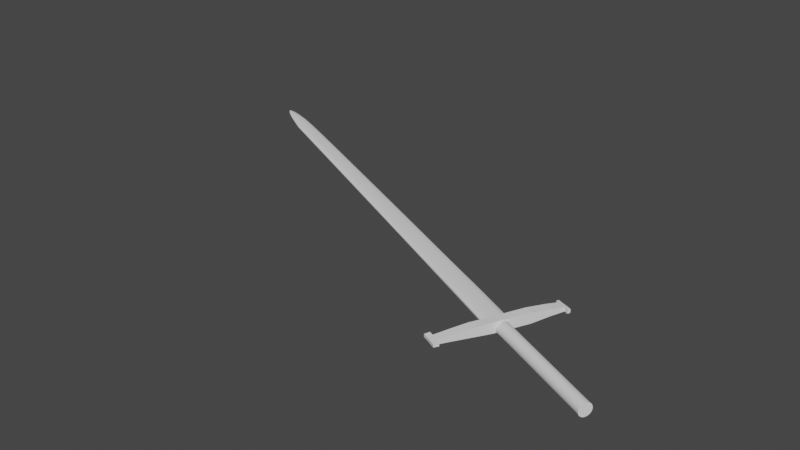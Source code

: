 # Source: prakt2.blend  (saved by Blender 3.6.13; exported with 4.5.12 LTS)
import bpy
from mathutils import Matrix  # noqa: F401  (used for matrix-valued properties, if any)

bpy.ops.wm.read_factory_settings(use_empty=True)
scene = bpy.context.scene
scene.name = 'Scene'

# ---- collections
col_collection = bpy.data.collections.new('Collection'); scene.collection.children.link(col_collection)

# ---- world
world_world = bpy.data.worlds.new('World'); scene.world = world_world
world_world.use_nodes = True; world_world.node_tree.nodes.clear()
_N = world_world.node_tree.nodes; _L = world_world.node_tree.links
n0 = _N.new('ShaderNodeOutputWorld'); n0.name = 'World Output'; n0.location = (300, 300)
n1 = _N.new('ShaderNodeBackground'); n1.name = 'Background'; n1.location = (10, 300)
n1.inputs[0].default_value = (0.05088, 0.05088, 0.05088, 1.0)
_L.new(n1.outputs[0], n0.inputs[0])
n0.is_active_output = True
world_world.color = (0.05088, 0.05088, 0.05088)
world_world.use_sun_shadow = False
world_world.sun_shadow_jitter_overblur = 0.0

# ---- meshes
me_plane = bpy.data.meshes.new('Plane')
me_plane.from_pydata([(-2.468, 1.221, 0.03753), (-2.415, 1.206, 0.03455), (-2.256, 1.14, 0.02316), (-2.045, 1.051, 0.01812), (-1.159, 0.6234, 0.01812), (0.01074, 0.05834, 0.01812), (-2.47, 1.219, 0.03753), (-2.425, 1.186, 0.03356), (-2.276, 1.102, 0.02317), (-2.09, 0.9914, 0.01813), (-1.196, 0.544, 0.01813), (-0.03634, -0.03637, 0.01813), (-2.468, 1.221, 0.03863), (-2.256, 1.139, 0.05785), (-2.045, 1.05, 0.05967), (-1.159, 0.6225, 0.05967), (0.01033, 0.05749, 0.05967), (-2.47, 1.219, 0.03872), (-2.275, 1.103, 0.05784), (-2.09, 0.9922, 0.05966), (-1.195, 0.5448, 0.05966), (-0.03592, -0.03553, 0.05966), (0.0248, 0.08712, 0.04699), (-1.145, 0.6522, 0.04699), (-2.405, 1.222, 0.0417), (-2.244, 1.17, 0.04387), (-2.031, 1.08, 0.04493), (-2.44, 1.178, 0.0417), (-2.293, 1.075, 0.04387), (-1.21, 0.5154, 0.04699), (-0.05071, -0.065, 0.04699), (-2.106, 0.9632, 0.04493), (-2.42, 1.189, 0.04858), (-2.414, 1.2, 0.04858), (0.0248, 0.08712, 0.03079), (-1.145, 0.6522, 0.03079), (-2.405, 1.222, 0.03608), (-2.244, 1.17, 0.03391), (-2.031, 1.08, 0.03286), (-2.44, 1.178, 0.03608), (-2.293, 1.075, 0.03391), (-2.106, 0.9632, 0.03286), (-1.21, 0.5154, 0.03079), (-0.05071, -0.065, 0.03079), (0.5621, -0.3364, 0.05965), (0.6391, -0.2162, 0.02849), (0.5618, -0.3732, 0.04929), (0.6391, -0.2162, 0.04929), (0.6102, -0.2387, 0.05966), (0.611, -0.2381, 0.01523), (0.5618, -0.3732, 0.02849), (0.5621, -0.3375, 0.01523), (-2.47, 1.22, 0.03977), (-2.469, 1.221, 0.03969), (-2.469, 1.221, 0.03677), (-2.47, 1.22, 0.03677), (1.319, -0.5833, 0.06435), (1.333, -0.5587, 0.04614), (1.333, -0.5587, 0.02533), (1.247, -0.7174, 0.02536), (1.247, -0.7174, 0.04617), (1.258, -0.6981, 0.06103), (1.257, -0.7018, 0.01269), (1.319, -0.5808, 0.013)], [], [(16, 21, 20, 15), (38, 35, 23, 26), (43, 42, 29, 30), (50, 43, 30, 46), (6, 0, 12, 17), (58, 57, 56, 63), (39, 6, 17, 27), (35, 34, 22, 23), (41, 40, 28, 31), (40, 39, 27, 28), (0, 36, 24, 12), (36, 37, 25, 24), (37, 38, 26, 25), (41, 42, 29, 31), (16, 15, 23, 22), (48, 44, 21, 16), (13, 33, 24, 25), (14, 13, 25, 26), (15, 14, 26, 23), (48, 16, 22, 47), (14, 19, 18, 13), (32, 18, 28, 27), (20, 21, 30, 29), (18, 19, 31, 28), (52, 32, 27, 17), (12, 24, 33, 53), (13, 18, 32, 33), (14, 15, 20, 19), (33, 32, 52, 53), (4, 5, 34, 35), (1, 2, 37, 36), (2, 3, 38, 37), (3, 4, 35, 38), (55, 7, 1, 54), (8, 7, 39, 40), (9, 8, 40, 41), (11, 10, 42, 43), (51, 11, 43, 50), (19, 20, 29, 42, 10, 9, 41, 31), (19, 31, 29, 20), (34, 45, 47, 22), (21, 44, 46, 30), (5, 49, 45, 34), (2, 8, 7, 1), (3, 9, 8, 2), (4, 10, 9, 3), (5, 11, 10, 4), (49, 51, 11, 5), (54, 1, 36, 0), (6, 39, 7, 55), (10, 42, 41, 9), (6, 55, 54, 0), (12, 53, 52, 17), (50, 46, 60, 59), (45, 58, 57, 47), (56, 57, 47, 48), (60, 61, 44, 46), (44, 61, 56, 48), (61, 60, 46, 44, 48, 47, 57, 56), (56, 57, 58, 63, 62, 59, 60, 61), (60, 59, 62, 61), (63, 56, 61, 62), (49, 63, 62, 51), (49, 63, 58, 45), (51, 50, 59, 62)])
_uv = me_plane.uv_layers.new(name='UVMap')
_uv.uv.foreach_set('vector', [0.0, 0.0, 0.0, 0.0, 0.0, 0.0, 0.0, 0.0, 0.0, 0.0, 0.0, 0.0, 0.0, 0.0, 0.0, 0.0, 0.0, 0.0, 0.0, 0.0, 0.0, 0.0, 0.0, 0.0, 0.0, 0.0, 0.0, 0.0, 0.0, 0.0, 0.0, 0.0, 0.0, 0.0, 0.0, 0.0, 0.0, 0.0, 0.0, 0.0, 0.0, 0.0, 0.0, 0.0, 0.0, 0.0, 0.0, 0.0, 0.0, 0.0, 0.0, 0.0, 0.0, 0.0, 0.0, 0.0, 0.0, 0.0, 0.0, 0.0, 0.0, 0.0, 0.0, 0.0, 0.0, 0.0, 0.0, 0.0, 0.0, 0.0, 0.0, 0.0, 0.0, 0.0, 0.0, 0.0, 0.0, 0.0, 0.0, 0.0, 0.0, 0.0, 0.0, 0.0, 0.0, 0.0, 0.0, 0.0, 0.0, 0.0, 0.0, 0.0, 0.0, 0.0, 0.0, 0.0, 0.0, 0.0, 0.0, 0.0, 0.0, 0.0, 0.0, 0.0, 0.0, 0.0, 0.0, 0.0, 0.0, 0.0, 0.0, 0.0, 0.0, 0.0, 0.0, 0.0, 0.0, 0.0, 0.0, 0.0, 0.0, 0.0, 0.0, 0.0, 0.0, 0.0, 0.0, 0.0, 0.0, 0.0, 0.0, 0.0, 0.0, 0.0, 0.0, 0.0, 0.0, 0.0, 0.0, 0.0, 0.0, 0.0, 0.0, 0.0, 0.0, 0.0, 0.0, 0.0, 0.0, 0.0, 0.0, 0.0, 0.0, 0.0, 0.0, 0.0, 0.0, 0.0, 0.0, 0.0, 0.0, 0.0, 0.0, 0.0, 0.0, 0.0, 0.0, 0.0, 0.0, 0.0, 0.0, 0.0, 0.0, 0.0, 0.0, 0.0, 0.0, 0.0, 0.0, 0.0, 0.0, 0.0, 0.0, 0.0, 0.0, 0.0, 0.0, 0.0, 0.0, 0.0, 0.0, 0.0, 0.0, 0.0, 0.0, 0.0, 0.0, 0.0, 0.0, 0.0, 0.0, 0.0, 0.0, 0.0, 0.0, 0.0, 0.0, 0.0, 0.0, 0.0, 0.0, 0.0, 0.0, 0.0, 0.0, 0.0, 0.0, 0.0, 0.0, 0.0, 0.0, 0.0, 0.0, 0.0, 0.0, 0.0, 0.0, 0.0, 0.0, 0.0, 0.0, 0.0, 0.0, 0.0, 0.0, 0.0, 0.0, 0.0, 0.0, 0.0, 0.0, 0.0, 0.0, 0.0, 0.0, 0.0, 0.0, 0.0, 0.0, 0.0, 0.0, 0.0, 0.0, 0.0, 0.0, 0.0, 0.0, 0.0, 0.0, 0.0, 0.0, 0.0, 0.0, 0.0, 0.0, 0.0, 0.0, 0.0, 0.0, 0.0, 0.0, 0.0, 0.0, 0.0, 0.0, 0.0, 0.0, 0.0, 0.0, 0.0, 0.0, 0.0, 0.0, 0.0, 0.0, 0.0, 0.0, 0.0, 0.0, 0.0, 0.0, 0.0, 0.0, 0.0, 0.0, 0.0, 0.0, 0.0, 0.0, 0.0, 0.0, 0.0, 0.0, 0.0, 0.0, 0.0, 0.0, 0.0, 0.0, 0.0, 0.0, 0.0, 0.0, 0.0, 0.0, 0.0, 0.0, 0.0, 0.0, 0.0, 0.0, 0.0, 0.0, 0.0, 0.0, 0.0, 0.0, 0.0, 0.0, 0.0, 0.0, 0.0, 0.0, 0.0, 0.0, 0.0, 0.0, 0.0, 0.0, 0.0, 0.0, 0.0, 0.0, 0.0, 0.0, 0.0, 0.0, 0.0, 0.0, 0.0, 0.0, 0.0, 0.0, 0.0, 0.0, 0.0, 0.0, 0.0, 0.0, 0.0, 0.0, 0.0, 0.0, 0.0, 0.0, 0.0, 0.0, 0.0, 0.0, 0.0, 0.0, 0.0, 0.0, 0.0, 0.0, 0.0, 0.0, 0.0, 0.0, 0.0, 0.0, 0.0, 0.0, 0.0, 0.0, 0.0, 0.0, 0.0, 0.0, 0.0, 0.0, 0.0, 0.0, 0.0, 0.0, 0.0, 0.0, 0.0, 0.0, 0.0, 0.0, 0.0, 0.0, 0.0, 0.0, 0.0, 0.0, 0.0, 0.0, 0.0, 0.0, 0.0, 0.0, 0.0, 0.0, 0.0, 0.0, 0.0, 0.0, 0.0, 0.0, 0.0, 0.0, 0.0, 0.0, 0.0, 0.0, 0.0, 0.0, 0.0, 0.0, 0.0, 0.0, 0.0, 0.0, 0.0, 0.0, 0.0, 0.0, 0.0, 0.0, 0.0, 0.0, 0.0, 0.0, 0.0, 0.0, 0.0, 0.0, 0.0, 0.0, 0.0, 0.0, 0.0, 0.0, 0.0, 0.0, 0.0, 0.0, 0.0, 0.0, 0.0, 0.0, 0.0, 0.0, 0.0, 0.0, 0.0, 0.0, 0.0, 0.0, 0.0, 0.0, 0.0, 0.0, 0.0, 0.0, 0.0, 0.0, 0.0, 0.0, 0.0, 0.0, 0.0, 0.0, 0.0, 0.0, 0.0, 0.0, 0.0, 0.0, 0.0, 0.0, 0.0, 0.0, 0.0, 0.0, 0.0, 0.0, 0.0, 0.0, 0.0, 0.0, 0.0, 0.0, 0.0, 0.0, 0.0, 0.0, 0.0, 0.0, 0.0, 0.0, 0.0, 0.0, 0.0, 0.0, 0.0, 0.0, 0.0, 0.0, 0.0, 0.0, 0.0, 0.0, 0.0, 0.0, 0.0, 0.0, 0.0, 0.0, 0.0, 0.0, 0.0, 0.0, 0.0, 0.0, 0.0, 0.0, 0.0, 0.0, 0.0, 0.0, 0.0])
me_plane.update()
me_plane_001 = bpy.data.meshes.new('Plane.001')
me_plane_001.from_pydata([(1.459, -0.1613, 0.02752), (1.527, -0.1863, 0.02752), (1.1, -1.107, 0.03364), (1.036, -1.075, 0.03364), (1.459, -0.1613, 0.05587), (1.527, -0.1863, 0.05587), (1.1, -1.107, 0.05643), (1.036, -1.075, 0.05643), (1.469, -0.3102, 0.01694), (1.408, -0.4418, 0.0), (1.347, -0.5733, 0.0), (1.286, -0.7049, 0.0), (1.226, -0.8365, 0.01181), (1.165, -0.968, 0.02341), (1.469, -0.3102, 0.07288), (1.408, -0.4418, 0.08478), (1.347, -0.5733, 0.08478), (1.286, -0.7049, 0.08478), (1.226, -0.8365, 0.08478), (1.165, -0.968, 0.07268), (1.403, -0.2822, 0.01694), (1.342, -0.4127, 0.0), (1.293, -0.5211, -0.005976), (1.208, -0.7007, -0.007798), (1.161, -0.8044, 0.01181), (1.101, -0.9349, 0.02241), (1.403, -0.2822, 0.07288), (1.342, -0.4127, 0.08478), (1.293, -0.5211, 0.08478), (1.208, -0.7007, 0.08222), (1.161, -0.8044, 0.08478), (1.101, -0.9349, 0.07268), (1.036, -1.075, 0.04765), (1.1, -1.107, 0.04765), (1.527, -0.1863, 0.04445), (1.459, -0.1613, 0.04445), (1.469, -0.3102, 0.05735), (1.408, -0.4418, 0.06809), (1.347, -0.5733, 0.06809), (1.286, -0.7049, 0.06809), (1.226, -0.8365, 0.06809), (1.101, -0.9349, 0.05542), (1.161, -0.8044, 0.06296), (1.208, -0.7007, 0.06527), (1.293, -0.5211, 0.06809), (1.342, -0.4127, 0.06809), (1.403, -0.2822, 0.05034), (1.165, -0.968, 0.05542), (1.036, -1.075, 0.04109), (1.527, -0.1863, 0.03528), (1.1, -1.107, 0.04109), (1.459, -0.1613, 0.03528), (1.469, -0.3102, 0.0331), (1.408, -0.4418, 0.01894), (1.347, -0.5733, 0.01894), (1.286, -0.7049, 0.01894), (1.226, -0.8365, 0.0322), (1.101, -0.9349, 0.0374), (1.161, -0.8044, 0.0322), (1.208, -0.7007, 0.007964), (1.293, -0.5211, 0.007996), (1.342, -0.4127, 0.01894), (1.403, -0.2822, 0.0331), (1.165, -0.968, 0.0374), (1.517, -0.2071, 0.02575), (1.498, -0.2483, 0.02222), (1.517, -0.2071, 0.05872), (1.498, -0.2483, 0.06439), (1.449, -0.1815, 0.02575), (1.43, -0.2218, 0.02222), (1.449, -0.1815, 0.05872), (1.43, -0.2218, 0.06439), (1.498, -0.2483, 0.05091), (1.517, -0.2071, 0.04661), (1.449, -0.1815, 0.04543), (1.43, -0.2218, 0.0474), (1.449, -0.1815, 0.03492), (1.43, -0.2218, 0.03419), (1.498, -0.2483, 0.03419), (1.517, -0.2071, 0.03492), (1.139, -1.023, 0.02746), (1.118, -1.07, 0.03087), (1.139, -1.023, 0.06624), (1.118, -1.07, 0.06082), (1.075, -0.9905, 0.06624), (1.053, -1.037, 0.06082), (1.075, -0.9905, 0.05234), (1.053, -1.037, 0.04975), (1.139, -1.023, 0.05234), (1.118, -1.07, 0.04975), (1.075, -0.9905, 0.03886), (1.053, -1.037, 0.04009), (1.139, -1.023, 0.03886), (1.118, -1.07, 0.04009), (1.075, -0.9905, 0.02686), (1.053, -1.037, 0.0306), (1.018, -1.021, 0.06082), (1.0, -1.059, 0.05643), (1.0, -1.059, 0.04765), (1.0, -1.059, 0.04109), (1.0, -1.059, 0.03364), (1.018, -1.021, 0.04975), (1.018, -1.021, 0.04009), (1.018, -1.021, 0.0306), (1.435, -0.1504, 0.04445), (1.435, -0.1504, 0.05587), (1.435, -0.1504, 0.03528), (1.435, -0.1504, 0.02752), (1.426, -0.1706, 0.02575), (1.426, -0.1706, 0.05872), (1.426, -0.1706, 0.04543), (1.426, -0.1706, 0.03492), (1.557, -0.2004, 0.03528), (1.557, -0.2004, 0.02752), (1.557, -0.2004, 0.05587), (1.557, -0.2004, 0.04445), (1.547, -0.2211, 0.04661), (1.547, -0.2211, 0.03492), (1.547, -0.2211, 0.02575), (1.547, -0.2211, 0.05872), (1.14, -1.08, 0.03087), (1.122, -1.118, 0.03364), (1.14, -1.08, 0.06082), (1.122, -1.118, 0.05643), (1.122, -1.118, 0.04765), (1.122, -1.118, 0.04109), (1.14, -1.08, 0.04975), (1.14, -1.08, 0.04009)], [(24, 58)], [(24, 23, 59, 58, 57, 25), (7, 6, 33, 32), (81, 2, 121, 120), (74, 76, 111, 110), (35, 34, 5, 4), (72, 36, 14, 67), (36, 37, 15, 14), (37, 38, 16, 15), (38, 39, 17, 16), (39, 40, 18, 17), (86, 41, 31, 84), (41, 42, 30, 31), (42, 43, 29, 30), (45, 46, 26, 27), (70, 4, 5, 66), (26, 14, 15, 27), (60, 44, 43, 59), (29, 17, 18, 30), (30, 18, 19, 31), (85, 83, 6, 7), (44, 45, 27, 28), (16, 28, 27, 15), (17, 29, 28, 16), (44, 28, 29, 43), (11, 12, 56, 55), (18, 40, 47, 19), (69, 20, 8, 65), (22, 10, 11, 23), (60, 61, 45, 44), (61, 62, 46, 45), (58, 59, 43, 42), (57, 58, 42, 41), (90, 57, 41, 86), (55, 56, 40, 39), (54, 55, 39, 38), (53, 54, 38, 37), (52, 53, 37, 36), (78, 52, 36, 72), (51, 49, 34, 35), (50, 48, 32, 33), (35, 4, 105, 104), (83, 89, 126, 122), (70, 74, 110, 109), (2, 3, 48, 50), (0, 1, 49, 51), (65, 8, 52, 78), (8, 9, 53, 52), (9, 10, 54, 53), (10, 11, 55, 54), (13, 63, 56, 12), (94, 25, 57, 90), (12, 11, 23, 24), (13, 12, 24, 25), (21, 20, 62, 61), (22, 21, 61, 60), (40, 56, 63, 47), (22, 60, 59, 23), (50, 33, 124, 125), (80, 13, 25, 94), (10, 9, 21, 22), (9, 8, 20, 21), (73, 66, 119, 116), (64, 65, 78, 79), (20, 69, 77, 62), (69, 68, 76, 77), (62, 77, 75, 46), (77, 76, 74, 75), (5, 34, 115, 114), (79, 78, 72, 73), (0, 68, 64, 1), (68, 69, 65, 64), (26, 71, 67, 14), (71, 70, 66, 67), (64, 79, 117, 118), (73, 72, 67, 66), (46, 75, 71, 26), (75, 74, 70, 71), (2, 81, 95, 3), (81, 80, 94, 95), (47, 63, 92, 88), (88, 92, 93, 89), (91, 87, 101, 102), (95, 94, 90, 91), (19, 47, 88, 82), (82, 88, 89, 83), (7, 32, 98, 97), (91, 90, 86, 87), (31, 19, 82, 84), (84, 82, 83, 85), (87, 85, 96, 101), (87, 86, 84, 85), (63, 13, 80, 92), (92, 80, 81, 93), (100, 103, 102, 99), (99, 102, 101, 98), (98, 101, 96, 97), (32, 48, 99, 98), (95, 91, 102, 103), (3, 95, 103, 100), (48, 3, 100, 99), (85, 7, 97, 96), (110, 104, 105, 109), (111, 106, 104, 110), (108, 107, 106, 111), (76, 68, 108, 111), (4, 70, 109, 105), (51, 35, 104, 106), (68, 0, 107, 108), (0, 51, 106, 107), (113, 118, 117, 112), (112, 117, 116, 115), (115, 116, 119, 114), (49, 1, 113, 112), (66, 5, 114, 119), (79, 73, 116, 117), (34, 49, 112, 115), (1, 64, 118, 113), (127, 120, 121, 125), (122, 126, 124, 123), (126, 127, 125, 124), (89, 93, 127, 126), (33, 6, 123, 124), (2, 50, 125, 121), (6, 83, 122, 123), (93, 81, 120, 127)])
_uv = me_plane_001.uv_layers.new(name='UVMap')
_uv.uv.foreach_set('vector', [0.0, 0.0, 0.0, 0.0, 0.0, 0.0, 0.0, 0.0, 0.0, 0.0, 0.0, 0.0, 0.0, 0.0, 0.0, 0.0, 0.0, 0.0, 0.0, 0.0, 0.0, 0.0, 0.0, 0.0, 0.0, 0.0, 0.0, 0.0, 0.0, 0.0, 0.0, 0.0, 0.0, 0.0, 0.0, 0.0, 0.0, 0.0, 0.0, 0.0, 0.0, 0.0, 0.0, 0.0, 0.0, 0.0, 0.0, 0.0, 0.0, 0.0, 0.0, 0.0, 0.0, 0.0, 0.0, 0.0, 0.0, 0.0, 0.0, 0.0, 0.0, 0.0, 0.0, 0.0, 0.0, 0.0, 0.0, 0.0, 0.0, 0.0, 0.0, 0.0, 0.0, 0.0, 0.0, 0.0, 0.0, 0.0, 0.0, 0.0, 0.0, 0.0, 0.0, 0.0, 0.0, 0.0, 0.0, 0.0, 0.0, 0.0, 0.0, 0.0, 0.0, 0.0, 0.0, 0.0, 0.0, 0.0, 0.0, 0.0, 0.0, 0.0, 0.0, 0.0, 0.0, 0.0, 0.0, 0.0, 0.0, 0.0, 0.0, 0.0, 0.0, 0.0, 0.0, 0.0, 0.0, 0.0, 0.0, 0.0, 0.0, 0.0, 0.0, 0.0, 0.0, 0.0, 0.0, 0.0, 0.0, 0.0, 0.0, 0.0, 0.0, 0.0, 0.0, 0.0, 0.0, 0.0, 0.0, 0.0, 0.0, 0.0, 0.0, 0.0, 0.0, 0.0, 0.0, 0.0, 0.0, 0.0, 0.0, 0.0, 0.0, 0.0, 0.0, 0.0, 0.0, 0.0, 0.0, 0.0, 0.0, 0.0, 0.0, 0.0, 0.0, 0.0, 0.0, 0.0, 0.0, 0.0, 0.0, 0.0, 0.0, 0.0, 0.0, 0.0, 0.0, 0.0, 0.0, 0.0, 0.0, 0.0, 0.0, 0.0, 0.0, 0.0, 0.0, 0.0, 0.0, 0.0, 0.0, 0.0, 0.0, 0.0, 0.0, 0.0, 0.0, 0.0, 0.0, 0.0, 0.0, 0.0, 0.0, 0.0, 0.0, 0.0, 0.0, 0.0, 0.0, 0.0, 0.0, 0.0, 0.0, 0.0, 0.0, 0.0, 0.0, 0.0, 0.0, 0.0, 0.0, 0.0, 0.0, 0.0, 0.0, 0.0, 0.0, 0.0, 0.0, 0.0, 0.0, 0.0, 0.0, 0.0, 0.0, 0.0, 0.0, 0.0, 0.0, 0.0, 0.0, 0.0, 0.0, 0.0, 0.0, 0.0, 0.0, 0.0, 0.0, 0.0, 0.0, 0.0, 0.0, 0.0, 0.0, 0.0, 0.0, 0.0, 0.0, 0.0, 0.0, 0.0, 0.0, 0.0, 0.0, 0.0, 0.0, 0.0, 0.0, 0.0, 0.0, 0.0, 0.0, 0.0, 0.0, 0.0, 0.0, 0.0, 0.0, 0.0, 0.0, 0.0, 0.0, 0.0, 0.0, 0.0, 0.0, 0.0, 0.0, 0.0, 0.0, 0.0, 0.0, 0.0, 0.0, 0.0, 0.0, 0.0, 0.0, 0.0, 0.0, 0.0, 0.0, 0.0, 0.0, 0.0, 0.0, 0.0, 0.0, 0.0, 0.0, 0.0, 0.0, 0.0, 0.0, 0.0, 0.0, 0.0, 0.0, 0.0, 0.0, 0.0, 0.0, 0.0, 0.0, 0.0, 0.0, 0.0, 0.0, 0.0, 0.0, 0.0, 0.0, 0.0, 0.0, 0.0, 0.0, 0.0, 0.0, 0.0, 0.0, 0.0, 0.0, 0.0, 0.0, 0.0, 0.0, 0.0, 0.0, 0.0, 0.0, 0.0, 0.0, 0.0, 0.0, 0.0, 0.0, 0.0, 0.0, 0.0, 0.0, 0.0, 0.0, 0.0, 0.0, 0.0, 0.0, 0.0, 0.0, 0.0, 0.0, 0.0, 0.0, 0.0, 0.0, 0.0, 0.0, 0.0, 0.0, 0.0, 0.0, 0.0, 0.0, 0.0, 0.0, 0.0, 0.0, 0.0, 0.0, 0.0, 0.0, 0.0, 0.0, 0.0, 0.0, 0.0, 0.0, 0.0, 0.0, 0.0, 0.0, 0.0, 0.0, 0.0, 0.0, 0.0, 0.0, 0.0, 0.0, 0.0, 0.0, 0.0, 0.0, 0.0, 0.0, 0.0, 0.0, 0.0, 0.0, 0.0, 0.0, 0.0, 0.0, 0.0, 0.0, 0.0, 0.0, 0.0, 0.0, 0.0, 0.0, 0.0, 0.0, 0.0, 0.0, 0.0, 0.0, 0.0, 0.0, 0.0, 0.0, 0.0, 0.0, 0.0, 0.0, 0.0, 0.0, 0.0, 0.0, 0.0, 0.0, 0.0, 0.0, 0.0, 0.0, 0.0, 0.0, 0.0, 0.0, 0.0, 0.0, 0.0, 0.0, 0.0, 0.0, 0.0, 0.0, 0.0, 0.0, 0.0, 0.0, 0.0, 0.0, 0.0, 0.0, 0.0, 0.0, 0.0, 0.0, 0.0, 0.0, 0.0, 0.0, 0.0, 0.0, 0.0, 0.0, 0.0, 0.0, 0.0, 0.0, 0.0, 0.0, 0.0, 0.0, 0.0, 0.0, 0.0, 0.0, 0.0, 0.0, 0.0, 0.0, 0.0, 0.0, 0.0, 0.0, 0.0, 0.0, 0.0, 0.0, 0.0, 0.0, 0.0, 0.0, 0.0, 0.0, 0.0, 0.0, 0.0, 0.0, 0.0, 0.0, 0.0, 0.0, 0.0, 0.0, 0.0, 0.0, 0.0, 0.0, 0.0, 0.0, 0.0, 0.0, 0.0, 0.0, 0.0, 0.0, 0.0, 0.0, 0.0, 0.0, 0.0, 0.0, 0.0, 0.0, 0.0, 0.0, 0.0, 0.0, 0.0, 0.0, 0.0, 0.0, 0.0, 0.0, 0.0, 0.0, 0.0, 0.0, 0.0, 0.0, 0.0, 0.0, 0.0, 0.0, 0.0, 0.0, 0.0, 0.0, 0.0, 0.0, 0.0, 0.0, 0.0, 0.0, 0.0, 0.0, 0.0, 0.0, 0.0, 0.0, 0.0, 0.0, 0.0, 0.0, 0.0, 0.0, 0.0, 0.0, 0.0, 0.0, 0.0, 0.0, 0.0, 0.0, 0.0, 0.0, 0.0, 0.0, 0.0, 0.0, 0.0, 0.0, 0.0, 0.0, 0.0, 0.0, 0.0, 0.0, 0.0, 0.0, 0.0, 0.0, 0.0, 0.0, 0.0, 0.0, 0.0, 0.0, 0.0, 0.0, 0.0, 0.0, 0.0, 0.0, 0.0, 0.0, 0.0, 0.0, 0.0, 0.0, 0.0, 0.0, 0.0, 0.0, 0.0, 0.0, 0.0, 0.0, 0.0, 0.0, 0.0, 0.0, 0.0, 0.0, 0.0, 0.0, 0.0, 0.0, 0.0, 0.0, 0.0, 0.0, 0.0, 0.0, 0.0, 0.0, 0.0, 0.0, 0.0, 0.0, 0.0, 0.0, 0.0, 0.0, 0.0, 0.0, 0.0, 0.0, 0.0, 0.0, 0.0, 0.0, 0.0, 0.0, 0.0, 0.0, 0.0, 0.0, 0.0, 0.0, 0.0, 0.0, 0.0, 0.0, 0.0, 0.0, 0.0, 0.0, 0.0, 0.0, 0.0, 0.0, 0.0, 0.0, 0.0, 0.0, 0.0, 0.0, 0.0, 0.0, 0.0, 0.0, 0.0, 0.0, 0.0, 0.0, 0.0, 0.0, 0.0, 0.0, 0.0, 0.0, 0.0, 0.0, 0.0, 0.0, 0.0, 0.0, 0.0, 0.0, 0.0, 0.0, 0.0, 0.0, 0.0, 0.0, 0.0, 0.0, 0.0, 0.0, 0.0, 0.0, 0.0, 0.0, 0.0, 0.0, 0.0, 0.0, 0.0, 0.0, 0.0, 0.0, 0.0, 0.0, 0.0, 0.0, 0.0, 0.0, 0.0, 0.0, 0.0, 0.0, 0.0, 0.0, 0.0, 0.0, 0.0, 0.0, 0.0, 0.0, 0.0, 0.0, 0.0, 0.0, 0.0, 0.0, 0.0, 0.0, 0.0, 0.0, 0.0, 0.0, 0.0, 0.0, 0.0, 0.0, 0.0, 0.0, 0.0, 0.0, 0.0, 0.0, 0.0, 0.0, 0.0, 0.0, 0.0, 0.0, 0.0, 0.0, 0.0, 0.0, 0.0, 0.0, 0.0, 0.0, 0.0, 0.0, 0.0, 0.0, 0.0, 0.0, 0.0, 0.0, 0.0, 0.0, 0.0, 0.0, 0.0, 0.0, 0.0, 0.0, 0.0, 0.0, 0.0, 0.0, 0.0, 0.0, 0.0, 0.0, 0.0, 0.0, 0.0, 0.0, 0.0, 0.0, 0.0, 0.0, 0.0, 0.0, 0.0, 0.0, 0.0, 0.0, 0.0, 0.0, 0.0, 0.0, 0.0, 0.0, 0.0, 0.0, 0.0, 0.0, 0.0, 0.0, 0.0, 0.0, 0.0, 0.0, 0.0, 0.0, 0.0, 0.0, 0.0, 0.0, 0.0, 0.0, 0.0, 0.0, 0.0, 0.0, 0.0, 0.0, 0.0, 0.0, 0.0, 0.0, 0.0, 0.0, 0.0, 0.0, 0.0, 0.0, 0.0, 0.0, 0.0, 0.0, 0.0, 0.0, 0.0, 0.0, 0.0, 0.0, 0.0, 0.0, 0.0, 0.0, 0.0, 0.0, 0.0, 0.0, 0.0, 0.0, 0.0, 0.0, 0.0, 0.0, 0.0, 0.0, 0.0, 0.0, 0.0, 0.0, 0.0, 0.0, 0.0, 0.0, 0.0, 0.0, 0.0, 0.0, 0.0, 0.0, 0.0, 0.0, 0.0, 0.0, 0.0, 0.0, 0.0, 0.0, 0.0, 0.0, 0.0, 0.0, 0.0, 0.0, 0.0, 0.0, 0.0, 0.0, 0.0, 0.0, 0.0, 0.0, 0.0, 0.0, 0.0, 0.0, 0.0, 0.0, 0.0, 0.0, 0.0, 0.0, 0.0, 0.0, 0.0, 0.0, 0.0, 0.0, 0.0, 0.0, 0.0, 0.0, 0.0, 0.0, 0.0, 0.0, 0.0, 0.0, 0.0, 0.0, 0.0, 0.0, 0.0, 0.0, 0.0, 0.0, 0.0, 0.0, 0.0, 0.0, 0.0, 0.0, 0.0, 0.0, 0.0, 0.0, 0.0, 0.0, 0.0, 0.0, 0.0, 0.0, 0.0, 0.0, 0.0, 0.0, 0.0, 0.0, 0.0, 0.0, 0.0, 0.0, 0.0, 0.0, 0.0, 0.0, 0.0])
me_plane_001.update()
me_cylinder = bpy.data.meshes.new('Cylinder')
me_cylinder.from_pydata([(0.0, 1.0, -1.0), (0.0, 1.0, 1.0), (0.1951, 0.9808, -1.0), (0.1951, 0.9808, 1.0), (0.3827, 0.9239, -1.0), (0.3827, 0.9239, 1.0), (0.5556, 0.8315, -1.0), (0.5556, 0.8315, 1.0), (0.7071, 0.7071, -1.0), (0.7071, 0.7071, 1.0), (0.8315, 0.5556, -1.0), (0.8315, 0.5556, 1.0), (0.9239, 0.3827, -1.0), (0.9239, 0.3827, 1.0), (0.9808, 0.1951, -1.0), (0.9808, 0.1951, 1.0), (1.0, 0.0, -1.0), (1.0, 0.0, 1.0), (0.9808, -0.1951, -1.0), (0.9808, -0.1951, 1.0), (0.9239, -0.3827, -1.0), (0.9239, -0.3827, 1.0), (0.8315, -0.5556, -1.0), (0.8315, -0.5556, 1.0), (0.7071, -0.7071, -1.0), (0.7071, -0.7071, 1.0), (0.5556, -0.8315, -1.0), (0.5556, -0.8315, 1.0), (0.3827, -0.9239, -1.0), (0.3827, -0.9239, 1.0), (0.1951, -0.9808, -1.0), (0.1951, -0.9808, 1.0), (0.0, -1.0, -1.0), (0.0, -1.0, 1.0), (-0.1951, -0.9808, -1.0), (-0.1951, -0.9808, 1.0), (-0.3827, -0.9239, -1.0), (-0.3827, -0.9239, 1.0), (-0.5556, -0.8315, -1.0), (-0.5556, -0.8315, 1.0), (-0.7071, -0.7071, -1.0), (-0.7071, -0.7071, 1.0), (-0.8315, -0.5556, -1.0), (-0.8315, -0.5556, 1.0), (-0.9239, -0.3827, -1.0), (-0.9239, -0.3827, 1.0), (-0.9808, -0.1951, -1.0), (-0.9808, -0.1951, 1.0), (-1.0, 0.0, -1.0), (-1.0, 0.0, 1.0), (-0.9808, 0.1951, -1.0), (-0.9808, 0.1951, 1.0), (-0.9239, 0.3827, -1.0), (-0.9239, 0.3827, 1.0), (-0.8315, 0.5556, -1.0), (-0.8315, 0.5556, 1.0), (-0.7071, 0.7071, -1.0), (-0.7071, 0.7071, 1.0), (-0.5556, 0.8315, -1.0), (-0.5556, 0.8315, 1.0), (-0.3827, 0.9239, -1.0), (-0.3827, 0.9239, 1.0), (-0.1951, 0.9808, -1.0), (-0.1951, 0.9808, 1.0)], [], [(0, 1, 3, 2), (2, 3, 5, 4), (4, 5, 7, 6), (6, 7, 9, 8), (8, 9, 11, 10), (10, 11, 13, 12), (12, 13, 15, 14), (14, 15, 17, 16), (16, 17, 19, 18), (18, 19, 21, 20), (20, 21, 23, 22), (22, 23, 25, 24), (24, 25, 27, 26), (26, 27, 29, 28), (28, 29, 31, 30), (30, 31, 33, 32), (32, 33, 35, 34), (34, 35, 37, 36), (36, 37, 39, 38), (38, 39, 41, 40), (40, 41, 43, 42), (42, 43, 45, 44), (44, 45, 47, 46), (46, 47, 49, 48), (48, 49, 51, 50), (50, 51, 53, 52), (52, 53, 55, 54), (54, 55, 57, 56), (56, 57, 59, 58), (58, 59, 61, 60), (3, 1, 63, 61, 59, 57, 55, 53, 51, 49, 47, 45, 43, 41, 39, 37, 35, 33, 31, 29, 27, 25, 23, 21, 19, 17, 15, 13, 11, 9, 7, 5), (60, 61, 63, 62), (62, 63, 1, 0), (0, 2, 4, 6, 8, 10, 12, 14, 16, 18, 20, 22, 24, 26, 28, 30, 32, 34, 36, 38, 40, 42, 44, 46, 48, 50, 52, 54, 56, 58, 60, 62)])
_uv = me_cylinder.uv_layers.new(name='UVMap')
_uv.uv.foreach_set('vector', [1.0, 0.5, 1.0, 1.0, 0.9688, 1.0, 0.9688, 0.5, 0.9688, 0.5, 0.9688, 1.0, 0.9375, 1.0, 0.9375, 0.5, 0.9375, 0.5, 0.9375, 1.0, 0.9062, 1.0, 0.9062, 0.5, 0.9062, 0.5, 0.9062, 1.0, 0.875, 1.0, 0.875, 0.5, 0.875, 0.5, 0.875, 1.0, 0.8438, 1.0, 0.8438, 0.5, 0.8438, 0.5, 0.8438, 1.0, 0.8125, 1.0, 0.8125, 0.5, 0.8125, 0.5, 0.8125, 1.0, 0.7812, 1.0, 0.7812, 0.5, 0.7812, 0.5, 0.7812, 1.0, 0.75, 1.0, 0.75, 0.5, 0.75, 0.5, 0.75, 1.0, 0.7188, 1.0, 0.7188, 0.5, 0.7188, 0.5, 0.7188, 1.0, 0.6875, 1.0, 0.6875, 0.5, 0.6875, 0.5, 0.6875, 1.0, 0.6562, 1.0, 0.6562, 0.5, 0.6562, 0.5, 0.6562, 1.0, 0.625, 1.0, 0.625, 0.5, 0.625, 0.5, 0.625, 1.0, 0.5938, 1.0, 0.5938, 0.5, 0.5938, 0.5, 0.5938, 1.0, 0.5625, 1.0, 0.5625, 0.5, 0.5625, 0.5, 0.5625, 1.0, 0.5312, 1.0, 0.5312, 0.5, 0.5312, 0.5, 0.5312, 1.0, 0.5, 1.0, 0.5, 0.5, 0.5, 0.5, 0.5, 1.0, 0.4688, 1.0, 0.4688, 0.5, 0.4688, 0.5, 0.4688, 1.0, 0.4375, 1.0, 0.4375, 0.5, 0.4375, 0.5, 0.4375, 1.0, 0.4062, 1.0, 0.4062, 0.5, 0.4062, 0.5, 0.4062, 1.0, 0.375, 1.0, 0.375, 0.5, 0.375, 0.5, 0.375, 1.0, 0.3438, 1.0, 0.3438, 0.5, 0.3438, 0.5, 0.3438, 1.0, 0.3125, 1.0, 0.3125, 0.5, 0.3125, 0.5, 0.3125, 1.0, 0.2812, 1.0, 0.2812, 0.5, 0.2812, 0.5, 0.2812, 1.0, 0.25, 1.0, 0.25, 0.5, 0.25, 0.5, 0.25, 1.0, 0.2188, 1.0, 0.2188, 0.5, 0.2188, 0.5, 0.2188, 1.0, 0.1875, 1.0, 0.1875, 0.5, 0.1875, 0.5, 0.1875, 1.0, 0.1562, 1.0, 0.1562, 0.5, 0.1562, 0.5, 0.1562, 1.0, 0.125, 1.0, 0.125, 0.5, 0.125, 0.5, 0.125, 1.0, 0.09375, 1.0, 0.09375, 0.5, 0.09375, 0.5, 0.09375, 1.0, 0.0625, 1.0, 0.0625, 0.5, 0.2968, 0.4854, 0.25, 0.49, 0.2032, 0.4854, 0.1582, 0.4717, 0.1167, 0.4496, 0.08029, 0.4197, 0.05045, 0.3833, 0.02827, 0.3418, 0.01461, 0.2968, 0.01, 0.25, 0.01461, 0.2032, 0.02827, 0.1582, 0.05045, 0.1167, 0.08029, 0.08029, 0.1167, 0.05045, 0.1582, 0.02827, 0.2032, 0.01461, 0.25, 0.01, 0.2968, 0.01461, 0.3418, 0.02827, 0.3833, 0.05045, 0.4197, 0.08029, 0.4496, 0.1167, 0.4717, 0.1582, 0.4854, 0.2032, 0.49, 0.25, 0.4854, 0.2968, 0.4717, 0.3418, 0.4496, 0.3833, 0.4197, 0.4197, 0.3833, 0.4496, 0.3418, 0.4717, 0.0625, 0.5, 0.0625, 1.0, 0.03125, 1.0, 0.03125, 0.5, 0.03125, 0.5, 0.03125, 1.0, 0.0, 1.0, 0.0, 0.5, 0.75, 0.49, 0.7968, 0.4854, 0.8418, 0.4717, 0.8833, 0.4496, 0.9197, 0.4197, 0.9496, 0.3833, 0.9717, 0.3418, 0.9854, 0.2968, 0.99, 0.25, 0.9854, 0.2032, 0.9717, 0.1582, 0.9496, 0.1167, 0.9197, 0.08029, 0.8833, 0.05045, 0.8418, 0.02827, 0.7968, 0.01461, 0.75, 0.01, 0.7032, 0.01461, 0.6582, 0.02827, 0.6167, 0.05045, 0.5803, 0.08029, 0.5504, 0.1167, 0.5283, 0.1582, 0.5146, 0.2032, 0.51, 0.25, 0.5146, 0.2968, 0.5283, 0.3418, 0.5504, 0.3833, 0.5803, 0.4197, 0.6167, 0.4496, 0.6582, 0.4717, 0.7032, 0.4854])
me_cylinder.update()

# ---- objects
ob_plane = bpy.data.objects.new('Plane', me_plane)
ob_empty = bpy.data.objects.new('Empty', None)
ob_plane_001 = bpy.data.objects.new('Plane.001', me_plane_001)
ob_cylinder = bpy.data.objects.new('Cylinder', me_cylinder)

# ---- transforms, parenting, visibility, modifiers, constraints
ob_plane.location = (0.0, 0.0, 0.0)
_m = ob_plane.modifiers.new('Subdivision', 'SUBSURF')
_m.levels = 6
ob_empty.location = (0.0, 0.0, 0.0)
ob_empty.empty_display_type = 'IMAGE'
ob_empty.empty_display_size = 5.0
ob_plane_001.location = (0.0, 0.0, 0.0)
ob_cylinder.location = (1.755, -0.8487, 0.0289)
ob_cylinder.rotation_euler = (0.4455, 1.571, 0.0)
ob_cylinder.scale = (0.05062, 0.05062, 0.4891)

# ---- collection membership
col_collection.objects.link(ob_plane)
col_collection.objects.link(ob_empty)
col_collection.objects.link(ob_plane_001)
col_collection.objects.link(ob_cylinder)

# ---- scene / render settings (as saved in the file)
scene.frame_start = 1; scene.frame_end = 250; scene.frame_set(1)
scene.render.engine = 'BLENDER_EEVEE_NEXT'
scene.cycles.sampling_pattern = 'TABULATED_SOBOL'
scene.view_settings.view_transform = 'Filmic'
bpy.context.view_layer.update()

# ---- added for rendering (the .blend has no active camera and no usable light): camera, sun
cam_auto = bpy.data.cameras.new('AutoCamera')
cam_auto.lens = 50.0
cam_auto.sensor_width = 36.0
cam_auto.clip_end = 1000.0
ob_auto_camera = bpy.data.objects.new('AutoCamera', cam_auto)
scene.collection.objects.link(ob_auto_camera)
ob_auto_camera.location = (4.72343, -5.76678, 3.9108)
ob_auto_camera.rotation_euler = (1.09748, -7.21219e-08, 0.694738)
scene.camera = ob_auto_camera
light_auto_sun = bpy.data.lights.new('AutoSun', 'SUN')
light_auto_sun.energy = 3.0
light_auto_sun.angle = 0.0523599
ob_auto_sun = bpy.data.objects.new('AutoSun', light_auto_sun)
scene.collection.objects.link(ob_auto_sun)
ob_auto_sun.rotation_euler = (0.872665, 0.174533, 0.523599)
bpy.context.view_layer.update()

